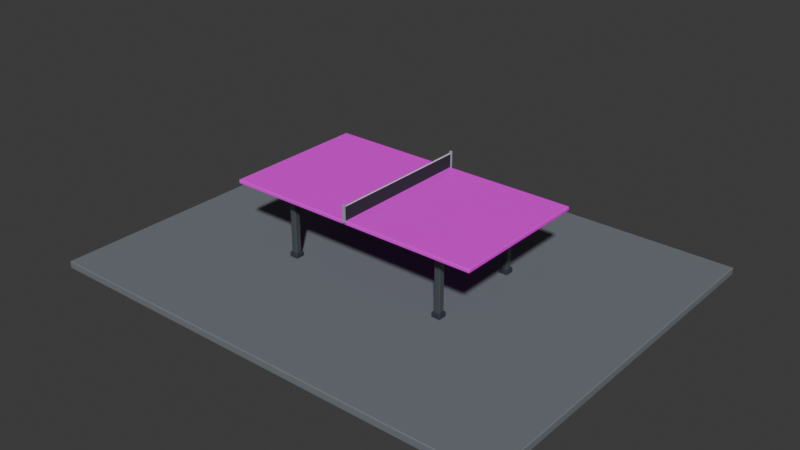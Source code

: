 # Source: MesaTenis.blend  (saved by Blender 5.2.45; exported with 4.5.12 LTS)
import bpy
from mathutils import Matrix  # noqa: F401  (used for matrix-valued properties, if any)

bpy.ops.wm.read_factory_settings(use_empty=True)
scene = bpy.context.scene
scene.name = 'Scene'

# ---- images (referenced by path relative to the original .blend; pixels are not part of the script)
import os
ASSET_DIR = os.environ.get("B2B_ASSET_DIR", "")  # directory of the original .blend (textures are referenced by path, not embedded)
HERE = os.path.dirname(os.path.abspath(__file__))  # packed textures are extracted next to this script under _unpacked/

def load_image(name, relpath, width, height, colorspace="sRGB"):
    """Load a texture the original file referenced (path relative to the .blend, or extracted next to this script)."""
    p = next((c for c in (os.path.join(HERE, relpath), os.path.join(ASSET_DIR, relpath)) if relpath and os.path.exists(c)), "")
    if p:
        img = bpy.data.images.load(p, check_existing=True)
        img.name = name
    else:  # same state as the original file: an image datablock whose file is absent (Cycles renders it pink)
        img = bpy.data.images.new(name, width, height)
        img.source = "FILE"
        img.filepath = "//" + (relpath or name)
    img.colorspace_settings.name = colorspace
    return img
img_table_tennis_top_png_001 = load_image('table_tennis_top.png.001', 'table_tennis_top.png', 1024, 1024, 'sRGB')

# ---- materials (node trees are filled in below, after node groups)
mat_superficie_azul___textura_con_l_neas_005 = bpy.data.materials.new('Superficie azul | textura con líneas.005')
mat_estructura___grafito_005 = bpy.data.materials.new('Estructura | grafito.005')
mat_estructura___grafito_005.diffuse_color = (0.035, 0.045, 0.06, 1.0)
mat_patas___metal_oscuro_005 = bpy.data.materials.new('Patas | metal oscuro.005')
mat_patas___metal_oscuro_005.diffuse_color = (0.07, 0.08, 0.09, 1.0)
mat_red___negro_005 = bpy.data.materials.new('Red | negro.005')
mat_red___negro_005.diffuse_color = (0.025, 0.03, 0.035, 1.0)
mat_postes___metal_005 = bpy.data.materials.new('Postes | metal.005')
mat_postes___metal_005.diffuse_color = (0.35, 0.38, 0.42, 1.0)
mat_borde_blanco_de_red_005 = bpy.data.materials.new('Borde blanco de red.005')
mat_borde_blanco_de_red_005.diffuse_color = (0.92, 0.94, 0.96, 1.0)
mat_piso_neutro_de_referencia_005 = bpy.data.materials.new('Piso neutro de referencia.005')
mat_piso_neutro_de_referencia_005.diffuse_color = (0.16, 0.18, 0.2, 1.0)

# ---- material node trees
mat_superficie_azul___textura_con_l_neas_005.use_nodes = True; mat_superficie_azul___textura_con_l_neas_005.node_tree.nodes.clear()
_N = mat_superficie_azul___textura_con_l_neas_005.node_tree.nodes; _L = mat_superficie_azul___textura_con_l_neas_005.node_tree.links
n0 = _N.new('ShaderNodeBsdfPrincipled'); n0.name = 'Principled BSDF'; n0.location = (-200, 100)
n0.inputs[2].default_value = 0.48
n0.inputs[10].default_value = 0.005
n1 = _N.new('ShaderNodeOutputMaterial'); n1.name = 'Material Output'; n1.location = (200, 100)
n2 = _N.new('ShaderNodeTexImage'); n2.name = 'Image Texture'; n2.location = (-350, 100)
n2.image = img_table_tennis_top_png_001
_L.new(n0.outputs[0], n1.inputs[0])
_L.new(n2.outputs[0], n0.inputs[0])
n1.is_active_output = True
mat_estructura___grafito_005.use_nodes = True; mat_estructura___grafito_005.node_tree.nodes.clear()
_N = mat_estructura___grafito_005.node_tree.nodes; _L = mat_estructura___grafito_005.node_tree.links
n0 = _N.new('ShaderNodeBsdfPrincipled'); n0.name = 'Principled BSDF'; n0.location = (-200, 100)
n0.inputs[0].default_value = (0.035, 0.045, 0.06, 1.0)
n0.inputs[2].default_value = 0.42
n0.inputs[10].default_value = 0.005
n1 = _N.new('ShaderNodeOutputMaterial'); n1.name = 'Material Output'; n1.location = (200, 100)
_L.new(n0.outputs[0], n1.inputs[0])
n1.is_active_output = True
mat_patas___metal_oscuro_005.use_nodes = True; mat_patas___metal_oscuro_005.node_tree.nodes.clear()
_N = mat_patas___metal_oscuro_005.node_tree.nodes; _L = mat_patas___metal_oscuro_005.node_tree.links
n0 = _N.new('ShaderNodeBsdfPrincipled'); n0.name = 'Principled BSDF'; n0.location = (-200, 100)
n0.inputs[0].default_value = (0.07, 0.08, 0.09, 1.0)
n0.inputs[2].default_value = 0.38
n0.inputs[10].default_value = 0.005
n1 = _N.new('ShaderNodeOutputMaterial'); n1.name = 'Material Output'; n1.location = (200, 100)
_L.new(n0.outputs[0], n1.inputs[0])
n1.is_active_output = True
mat_red___negro_005.use_nodes = True; mat_red___negro_005.node_tree.nodes.clear()
_N = mat_red___negro_005.node_tree.nodes; _L = mat_red___negro_005.node_tree.links
n0 = _N.new('ShaderNodeBsdfPrincipled'); n0.name = 'Principled BSDF'; n0.location = (-200, 100)
n0.inputs[0].default_value = (0.025, 0.03, 0.035, 1.0)
n0.inputs[2].default_value = 0.9
n0.inputs[10].default_value = 0.005
n1 = _N.new('ShaderNodeOutputMaterial'); n1.name = 'Material Output'; n1.location = (200, 100)
_L.new(n0.outputs[0], n1.inputs[0])
n1.is_active_output = True
mat_postes___metal_005.use_nodes = True; mat_postes___metal_005.node_tree.nodes.clear()
_N = mat_postes___metal_005.node_tree.nodes; _L = mat_postes___metal_005.node_tree.links
n0 = _N.new('ShaderNodeBsdfPrincipled'); n0.name = 'Principled BSDF'; n0.location = (-200, 100)
n0.inputs[0].default_value = (0.35, 0.38, 0.42, 1.0)
n0.inputs[2].default_value = 0.3
n0.inputs[10].default_value = 0.005
n1 = _N.new('ShaderNodeOutputMaterial'); n1.name = 'Material Output'; n1.location = (200, 100)
_L.new(n0.outputs[0], n1.inputs[0])
n1.is_active_output = True
mat_borde_blanco_de_red_005.use_nodes = True; mat_borde_blanco_de_red_005.node_tree.nodes.clear()
_N = mat_borde_blanco_de_red_005.node_tree.nodes; _L = mat_borde_blanco_de_red_005.node_tree.links
n0 = _N.new('ShaderNodeBsdfPrincipled'); n0.name = 'Principled BSDF'; n0.location = (-200, 100)
n0.inputs[0].default_value = (0.92, 0.94, 0.96, 1.0)
n0.inputs[2].default_value = 0.6
n0.inputs[10].default_value = 0.005
n1 = _N.new('ShaderNodeOutputMaterial'); n1.name = 'Material Output'; n1.location = (200, 100)
_L.new(n0.outputs[0], n1.inputs[0])
n1.is_active_output = True
mat_piso_neutro_de_referencia_005.use_nodes = True; mat_piso_neutro_de_referencia_005.node_tree.nodes.clear()
_N = mat_piso_neutro_de_referencia_005.node_tree.nodes; _L = mat_piso_neutro_de_referencia_005.node_tree.links
n0 = _N.new('ShaderNodeBsdfPrincipled'); n0.name = 'Principled BSDF'; n0.location = (-200, 100)
n0.inputs[0].default_value = (0.16, 0.18, 0.2, 1.0)
n0.inputs[2].default_value = 0.85
n0.inputs[10].default_value = 0.005
n1 = _N.new('ShaderNodeOutputMaterial'); n1.name = 'Material Output'; n1.location = (200, 100)
_L.new(n0.outputs[0], n1.inputs[0])
n1.is_active_output = True

# ---- world
world_world = bpy.data.worlds.new('World'); scene.world = world_world
world_world.use_nodes = True; world_world.node_tree.nodes.clear()
_N = world_world.node_tree.nodes; _L = world_world.node_tree.links
n0 = _N.new('ShaderNodeOutputWorld'); n0.name = 'World Output'; n0.location = (200, 100)
n1 = _N.new('ShaderNodeBackground'); n1.name = 'Background'; n1.location = (-200, 100)
n1.inputs[0].default_value = (0.05088, 0.05088, 0.05088, 1.0)
_L.new(n1.outputs[0], n0.inputs[0])
n0.is_active_output = True
world_world.color = (0.05088, 0.05088, 0.05088)
world_world.sun_shadow_jitter_overblur = 0.0

# ---- meshes
me_tableromesh_005 = bpy.data.meshes.new('TableroMesh.005')
me_tableromesh_005.from_pydata([(-1.37, -0.7625, 0.76), (1.37, -0.7625, 0.76), (1.37, 0.7625, 0.76), (-1.37, 0.7625, 0.76)], [], [(0, 1, 2, 3)])
_uv = me_tableromesh_005.uv_layers.new(name='UVMap')
_uv.uv.foreach_set('vector', [0.0, 0.0, 1.0, 0.0, 1.0, 1.0, 0.0, 1.0])
me_tableromesh_005.materials.append(mat_superficie_azul___textura_con_l_neas_005)
me_tableromesh_005.update()
me_cube_081 = bpy.data.meshes.new('Cube.081')
me_cube_081.from_pydata([(-1.123, -0.0375, -0.0375), (-1.123, -0.0375, 0.0375), (-1.123, 0.0375, -0.0375), (-1.123, 0.0375, 0.0375), (1.123, -0.0375, -0.0375), (1.123, -0.0375, 0.0375), (1.123, 0.0375, -0.0375), (1.123, 0.0375, 0.0375)], [], [(0, 1, 3, 2), (2, 3, 7, 6), (6, 7, 5, 4), (4, 5, 1, 0), (2, 6, 4, 0), (7, 3, 1, 5)])
_uv = me_cube_081.uv_layers.new(name='UVMap')
_uv.uv.foreach_set('vector', [0.375, 0.0, 0.625, 0.0, 0.625, 0.25, 0.375, 0.25, 0.375, 0.25, 0.625, 0.25, 0.625, 0.5, 0.375, 0.5, 0.375, 0.5, 0.625, 0.5, 0.625, 0.75, 0.375, 0.75, 0.375, 0.75, 0.625, 0.75, 0.625, 1.0, 0.375, 1.0, 0.125, 0.5, 0.375, 0.5, 0.375, 0.75, 0.125, 0.75, 0.625, 0.5, 0.875, 0.5, 0.875, 0.75, 0.625, 0.75])
me_cube_081.materials.append(mat_estructura___grafito_005)
me_cube_081.update()
me_cube_082 = bpy.data.meshes.new('Cube.082')
me_cube_082.from_pydata([(-0.0375, -0.6252, -0.0375), (-0.0375, -0.6252, 0.0375), (-0.0375, 0.6252, -0.0375), (-0.0375, 0.6252, 0.0375), (0.0375, -0.6252, -0.0375), (0.0375, -0.6252, 0.0375), (0.0375, 0.6252, -0.0375), (0.0375, 0.6252, 0.0375)], [], [(0, 1, 3, 2), (2, 3, 7, 6), (6, 7, 5, 4), (4, 5, 1, 0), (2, 6, 4, 0), (7, 3, 1, 5)])
_uv = me_cube_082.uv_layers.new(name='UVMap')
_uv.uv.foreach_set('vector', [0.375, 0.0, 0.625, 0.0, 0.625, 0.25, 0.375, 0.25, 0.375, 0.25, 0.625, 0.25, 0.625, 0.5, 0.375, 0.5, 0.375, 0.5, 0.625, 0.5, 0.625, 0.75, 0.375, 0.75, 0.375, 0.75, 0.625, 0.75, 0.625, 1.0, 0.375, 1.0, 0.125, 0.5, 0.375, 0.5, 0.375, 0.75, 0.125, 0.75, 0.625, 0.5, 0.875, 0.5, 0.875, 0.75, 0.625, 0.75])
me_cube_082.materials.append(mat_estructura___grafito_005)
me_cube_082.update()
me_cube_083 = bpy.data.meshes.new('Cube.083')
me_cube_083.from_pydata([(-0.0375, -0.6252, -0.0375), (-0.0375, -0.6252, 0.0375), (-0.0375, 0.6252, -0.0375), (-0.0375, 0.6252, 0.0375), (0.0375, -0.6252, -0.0375), (0.0375, -0.6252, 0.0375), (0.0375, 0.6252, -0.0375), (0.0375, 0.6252, 0.0375)], [], [(0, 1, 3, 2), (2, 3, 7, 6), (6, 7, 5, 4), (4, 5, 1, 0), (2, 6, 4, 0), (7, 3, 1, 5)])
_uv = me_cube_083.uv_layers.new(name='UVMap')
_uv.uv.foreach_set('vector', [0.375, 0.0, 0.625, 0.0, 0.625, 0.25, 0.375, 0.25, 0.375, 0.25, 0.625, 0.25, 0.625, 0.5, 0.375, 0.5, 0.375, 0.5, 0.625, 0.5, 0.625, 0.75, 0.375, 0.75, 0.375, 0.75, 0.625, 0.75, 0.625, 1.0, 0.375, 1.0, 0.125, 0.5, 0.375, 0.5, 0.375, 0.75, 0.125, 0.75, 0.625, 0.5, 0.875, 0.5, 0.875, 0.75, 0.625, 0.75])
me_cube_083.materials.append(mat_estructura___grafito_005)
me_cube_083.update()
me_cube_084 = bpy.data.meshes.new('Cube.084')
me_cube_084.from_pydata([(-0.0325, -0.0325, -0.35), (-0.0325, -0.0325, 0.35), (-0.0325, 0.0325, -0.35), (-0.0325, 0.0325, 0.35), (0.0325, -0.0325, -0.35), (0.0325, -0.0325, 0.35), (0.0325, 0.0325, -0.35), (0.0325, 0.0325, 0.35)], [], [(0, 1, 3, 2), (2, 3, 7, 6), (6, 7, 5, 4), (4, 5, 1, 0), (2, 6, 4, 0), (7, 3, 1, 5)])
_uv = me_cube_084.uv_layers.new(name='UVMap')
_uv.uv.foreach_set('vector', [0.375, 0.0, 0.625, 0.0, 0.625, 0.25, 0.375, 0.25, 0.375, 0.25, 0.625, 0.25, 0.625, 0.5, 0.375, 0.5, 0.375, 0.5, 0.625, 0.5, 0.625, 0.75, 0.375, 0.75, 0.375, 0.75, 0.625, 0.75, 0.625, 1.0, 0.375, 1.0, 0.125, 0.5, 0.375, 0.5, 0.375, 0.75, 0.125, 0.75, 0.625, 0.5, 0.875, 0.5, 0.875, 0.75, 0.625, 0.75])
me_cube_084.materials.append(mat_patas___metal_oscuro_005)
me_cube_084.update()
me_cube_085 = bpy.data.meshes.new('Cube.085')
me_cube_085.from_pydata([(-0.0475, -0.0475, -0.025), (-0.0475, -0.0475, 0.025), (-0.0475, 0.0475, -0.025), (-0.0475, 0.0475, 0.025), (0.0475, -0.0475, -0.025), (0.0475, -0.0475, 0.025), (0.0475, 0.0475, -0.025), (0.0475, 0.0475, 0.025)], [], [(0, 1, 3, 2), (2, 3, 7, 6), (6, 7, 5, 4), (4, 5, 1, 0), (2, 6, 4, 0), (7, 3, 1, 5)])
_uv = me_cube_085.uv_layers.new(name='UVMap')
_uv.uv.foreach_set('vector', [0.375, 0.0, 0.625, 0.0, 0.625, 0.25, 0.375, 0.25, 0.375, 0.25, 0.625, 0.25, 0.625, 0.5, 0.375, 0.5, 0.375, 0.5, 0.625, 0.5, 0.625, 0.75, 0.375, 0.75, 0.375, 0.75, 0.625, 0.75, 0.625, 1.0, 0.375, 1.0, 0.125, 0.5, 0.375, 0.5, 0.375, 0.75, 0.125, 0.75, 0.625, 0.5, 0.875, 0.5, 0.875, 0.75, 0.625, 0.75])
me_cube_085.materials.append(mat_estructura___grafito_005)
me_cube_085.update()
me_cube_086 = bpy.data.meshes.new('Cube.086')
me_cube_086.from_pydata([(-0.0325, -0.0325, -0.35), (-0.0325, -0.0325, 0.35), (-0.0325, 0.0325, -0.35), (-0.0325, 0.0325, 0.35), (0.0325, -0.0325, -0.35), (0.0325, -0.0325, 0.35), (0.0325, 0.0325, -0.35), (0.0325, 0.0325, 0.35)], [], [(0, 1, 3, 2), (2, 3, 7, 6), (6, 7, 5, 4), (4, 5, 1, 0), (2, 6, 4, 0), (7, 3, 1, 5)])
_uv = me_cube_086.uv_layers.new(name='UVMap')
_uv.uv.foreach_set('vector', [0.375, 0.0, 0.625, 0.0, 0.625, 0.25, 0.375, 0.25, 0.375, 0.25, 0.625, 0.25, 0.625, 0.5, 0.375, 0.5, 0.375, 0.5, 0.625, 0.5, 0.625, 0.75, 0.375, 0.75, 0.375, 0.75, 0.625, 0.75, 0.625, 1.0, 0.375, 1.0, 0.125, 0.5, 0.375, 0.5, 0.375, 0.75, 0.125, 0.75, 0.625, 0.5, 0.875, 0.5, 0.875, 0.75, 0.625, 0.75])
me_cube_086.materials.append(mat_patas___metal_oscuro_005)
me_cube_086.update()
me_cube_087 = bpy.data.meshes.new('Cube.087')
me_cube_087.from_pydata([(-0.0475, -0.0475, -0.025), (-0.0475, -0.0475, 0.025), (-0.0475, 0.0475, -0.025), (-0.0475, 0.0475, 0.025), (0.0475, -0.0475, -0.025), (0.0475, -0.0475, 0.025), (0.0475, 0.0475, -0.025), (0.0475, 0.0475, 0.025)], [], [(0, 1, 3, 2), (2, 3, 7, 6), (6, 7, 5, 4), (4, 5, 1, 0), (2, 6, 4, 0), (7, 3, 1, 5)])
_uv = me_cube_087.uv_layers.new(name='UVMap')
_uv.uv.foreach_set('vector', [0.375, 0.0, 0.625, 0.0, 0.625, 0.25, 0.375, 0.25, 0.375, 0.25, 0.625, 0.25, 0.625, 0.5, 0.375, 0.5, 0.375, 0.5, 0.625, 0.5, 0.625, 0.75, 0.375, 0.75, 0.375, 0.75, 0.625, 0.75, 0.625, 1.0, 0.375, 1.0, 0.125, 0.5, 0.375, 0.5, 0.375, 0.75, 0.125, 0.75, 0.625, 0.5, 0.875, 0.5, 0.875, 0.75, 0.625, 0.75])
me_cube_087.materials.append(mat_estructura___grafito_005)
me_cube_087.update()
me_cube_088 = bpy.data.meshes.new('Cube.088')
me_cube_088.from_pydata([(-0.0325, -0.0325, -0.35), (-0.0325, -0.0325, 0.35), (-0.0325, 0.0325, -0.35), (-0.0325, 0.0325, 0.35), (0.0325, -0.0325, -0.35), (0.0325, -0.0325, 0.35), (0.0325, 0.0325, -0.35), (0.0325, 0.0325, 0.35)], [], [(0, 1, 3, 2), (2, 3, 7, 6), (6, 7, 5, 4), (4, 5, 1, 0), (2, 6, 4, 0), (7, 3, 1, 5)])
_uv = me_cube_088.uv_layers.new(name='UVMap')
_uv.uv.foreach_set('vector', [0.375, 0.0, 0.625, 0.0, 0.625, 0.25, 0.375, 0.25, 0.375, 0.25, 0.625, 0.25, 0.625, 0.5, 0.375, 0.5, 0.375, 0.5, 0.625, 0.5, 0.625, 0.75, 0.375, 0.75, 0.375, 0.75, 0.625, 0.75, 0.625, 1.0, 0.375, 1.0, 0.125, 0.5, 0.375, 0.5, 0.375, 0.75, 0.125, 0.75, 0.625, 0.5, 0.875, 0.5, 0.875, 0.75, 0.625, 0.75])
me_cube_088.materials.append(mat_patas___metal_oscuro_005)
me_cube_088.update()
me_cube_089 = bpy.data.meshes.new('Cube.089')
me_cube_089.from_pydata([(-0.0475, -0.0475, -0.025), (-0.0475, -0.0475, 0.025), (-0.0475, 0.0475, -0.025), (-0.0475, 0.0475, 0.025), (0.0475, -0.0475, -0.025), (0.0475, -0.0475, 0.025), (0.0475, 0.0475, -0.025), (0.0475, 0.0475, 0.025)], [], [(0, 1, 3, 2), (2, 3, 7, 6), (6, 7, 5, 4), (4, 5, 1, 0), (2, 6, 4, 0), (7, 3, 1, 5)])
_uv = me_cube_089.uv_layers.new(name='UVMap')
_uv.uv.foreach_set('vector', [0.375, 0.0, 0.625, 0.0, 0.625, 0.25, 0.375, 0.25, 0.375, 0.25, 0.625, 0.25, 0.625, 0.5, 0.375, 0.5, 0.375, 0.5, 0.625, 0.5, 0.625, 0.75, 0.375, 0.75, 0.375, 0.75, 0.625, 0.75, 0.625, 1.0, 0.375, 1.0, 0.125, 0.5, 0.375, 0.5, 0.375, 0.75, 0.125, 0.75, 0.625, 0.5, 0.875, 0.5, 0.875, 0.75, 0.625, 0.75])
me_cube_089.materials.append(mat_estructura___grafito_005)
me_cube_089.update()
me_cube_090 = bpy.data.meshes.new('Cube.090')
me_cube_090.from_pydata([(-0.0325, -0.0325, -0.35), (-0.0325, -0.0325, 0.35), (-0.0325, 0.0325, -0.35), (-0.0325, 0.0325, 0.35), (0.0325, -0.0325, -0.35), (0.0325, -0.0325, 0.35), (0.0325, 0.0325, -0.35), (0.0325, 0.0325, 0.35)], [], [(0, 1, 3, 2), (2, 3, 7, 6), (6, 7, 5, 4), (4, 5, 1, 0), (2, 6, 4, 0), (7, 3, 1, 5)])
_uv = me_cube_090.uv_layers.new(name='UVMap')
_uv.uv.foreach_set('vector', [0.375, 0.0, 0.625, 0.0, 0.625, 0.25, 0.375, 0.25, 0.375, 0.25, 0.625, 0.25, 0.625, 0.5, 0.375, 0.5, 0.375, 0.5, 0.625, 0.5, 0.625, 0.75, 0.375, 0.75, 0.375, 0.75, 0.625, 0.75, 0.625, 1.0, 0.375, 1.0, 0.125, 0.5, 0.375, 0.5, 0.375, 0.75, 0.125, 0.75, 0.625, 0.5, 0.875, 0.5, 0.875, 0.75, 0.625, 0.75])
me_cube_090.materials.append(mat_patas___metal_oscuro_005)
me_cube_090.update()
me_cube_091 = bpy.data.meshes.new('Cube.091')
me_cube_091.from_pydata([(-0.0475, -0.0475, -0.025), (-0.0475, -0.0475, 0.025), (-0.0475, 0.0475, -0.025), (-0.0475, 0.0475, 0.025), (0.0475, -0.0475, -0.025), (0.0475, -0.0475, 0.025), (0.0475, 0.0475, -0.025), (0.0475, 0.0475, 0.025)], [], [(0, 1, 3, 2), (2, 3, 7, 6), (6, 7, 5, 4), (4, 5, 1, 0), (2, 6, 4, 0), (7, 3, 1, 5)])
_uv = me_cube_091.uv_layers.new(name='UVMap')
_uv.uv.foreach_set('vector', [0.375, 0.0, 0.625, 0.0, 0.625, 0.25, 0.375, 0.25, 0.375, 0.25, 0.625, 0.25, 0.625, 0.5, 0.375, 0.5, 0.375, 0.5, 0.625, 0.5, 0.625, 0.75, 0.375, 0.75, 0.375, 0.75, 0.625, 0.75, 0.625, 1.0, 0.375, 1.0, 0.125, 0.5, 0.375, 0.5, 0.375, 0.75, 0.125, 0.75, 0.625, 0.5, 0.875, 0.5, 0.875, 0.75, 0.625, 0.75])
me_cube_091.materials.append(mat_estructura___grafito_005)
me_cube_091.update()
me_cube_092 = bpy.data.meshes.new('Cube.092')
me_cube_092.from_pydata([(-0.006, -0.7625, -0.07625), (-0.006, -0.7625, 0.07625), (-0.006, 0.7625, -0.07625), (-0.006, 0.7625, 0.07625), (0.006, -0.7625, -0.07625), (0.006, -0.7625, 0.07625), (0.006, 0.7625, -0.07625), (0.006, 0.7625, 0.07625)], [], [(0, 1, 3, 2), (2, 3, 7, 6), (6, 7, 5, 4), (4, 5, 1, 0), (2, 6, 4, 0), (7, 3, 1, 5)])
_uv = me_cube_092.uv_layers.new(name='UVMap')
_uv.uv.foreach_set('vector', [0.375, 0.0, 0.625, 0.0, 0.625, 0.25, 0.375, 0.25, 0.375, 0.25, 0.625, 0.25, 0.625, 0.5, 0.375, 0.5, 0.375, 0.5, 0.625, 0.5, 0.625, 0.75, 0.375, 0.75, 0.375, 0.75, 0.625, 0.75, 0.625, 1.0, 0.375, 1.0, 0.125, 0.5, 0.375, 0.5, 0.375, 0.75, 0.125, 0.75, 0.625, 0.5, 0.875, 0.5, 0.875, 0.75, 0.625, 0.75])
me_cube_092.materials.append(mat_red___negro_005)
me_cube_092.update()
me_cube_093 = bpy.data.meshes.new('Cube.093')
me_cube_093.from_pydata([(-0.0125, -0.0125, -0.08875), (-0.0125, -0.0125, 0.08875), (-0.0125, 0.0125, -0.08875), (-0.0125, 0.0125, 0.08875), (0.0125, -0.0125, -0.08875), (0.0125, -0.0125, 0.08875), (0.0125, 0.0125, -0.08875), (0.0125, 0.0125, 0.08875)], [], [(0, 1, 3, 2), (2, 3, 7, 6), (6, 7, 5, 4), (4, 5, 1, 0), (2, 6, 4, 0), (7, 3, 1, 5)])
_uv = me_cube_093.uv_layers.new(name='UVMap')
_uv.uv.foreach_set('vector', [0.375, 0.0, 0.625, 0.0, 0.625, 0.25, 0.375, 0.25, 0.375, 0.25, 0.625, 0.25, 0.625, 0.5, 0.375, 0.5, 0.375, 0.5, 0.625, 0.5, 0.625, 0.75, 0.375, 0.75, 0.375, 0.75, 0.625, 0.75, 0.625, 1.0, 0.375, 1.0, 0.125, 0.5, 0.375, 0.5, 0.375, 0.75, 0.125, 0.75, 0.625, 0.5, 0.875, 0.5, 0.875, 0.75, 0.625, 0.75])
me_cube_093.materials.append(mat_postes___metal_005)
me_cube_093.update()
me_cube_094 = bpy.data.meshes.new('Cube.094')
me_cube_094.from_pydata([(-0.0125, -0.0125, -0.08875), (-0.0125, -0.0125, 0.08875), (-0.0125, 0.0125, -0.08875), (-0.0125, 0.0125, 0.08875), (0.0125, -0.0125, -0.08875), (0.0125, -0.0125, 0.08875), (0.0125, 0.0125, -0.08875), (0.0125, 0.0125, 0.08875)], [], [(0, 1, 3, 2), (2, 3, 7, 6), (6, 7, 5, 4), (4, 5, 1, 0), (2, 6, 4, 0), (7, 3, 1, 5)])
_uv = me_cube_094.uv_layers.new(name='UVMap')
_uv.uv.foreach_set('vector', [0.375, 0.0, 0.625, 0.0, 0.625, 0.25, 0.375, 0.25, 0.375, 0.25, 0.625, 0.25, 0.625, 0.5, 0.375, 0.5, 0.375, 0.5, 0.625, 0.5, 0.625, 0.75, 0.375, 0.75, 0.375, 0.75, 0.625, 0.75, 0.625, 1.0, 0.375, 1.0, 0.125, 0.5, 0.375, 0.5, 0.375, 0.75, 0.125, 0.75, 0.625, 0.5, 0.875, 0.5, 0.875, 0.75, 0.625, 0.75])
me_cube_094.materials.append(mat_postes___metal_005)
me_cube_094.update()
me_cube_095 = bpy.data.meshes.new('Cube.095')
me_cube_095.from_pydata([(-0.007, -0.7625, -0.006), (-0.007, -0.7625, 0.006), (-0.007, 0.7625, -0.006), (-0.007, 0.7625, 0.006), (0.007, -0.7625, -0.006), (0.007, -0.7625, 0.006), (0.007, 0.7625, -0.006), (0.007, 0.7625, 0.006)], [], [(0, 1, 3, 2), (2, 3, 7, 6), (6, 7, 5, 4), (4, 5, 1, 0), (2, 6, 4, 0), (7, 3, 1, 5)])
_uv = me_cube_095.uv_layers.new(name='UVMap')
_uv.uv.foreach_set('vector', [0.375, 0.0, 0.625, 0.0, 0.625, 0.25, 0.375, 0.25, 0.375, 0.25, 0.625, 0.25, 0.625, 0.5, 0.375, 0.5, 0.375, 0.5, 0.625, 0.5, 0.625, 0.75, 0.375, 0.75, 0.375, 0.75, 0.625, 0.75, 0.625, 1.0, 0.375, 1.0, 0.125, 0.5, 0.375, 0.5, 0.375, 0.75, 0.125, 0.75, 0.625, 0.5, 0.875, 0.5, 0.875, 0.75, 0.625, 0.75])
me_cube_095.materials.append(mat_borde_blanco_de_red_005)
me_cube_095.update()
me_cube_096 = bpy.data.meshes.new('Cube.096')
me_cube_096.from_pydata([(-2.5, -2.0, -0.04), (-2.5, -2.0, 0.04), (-2.5, 2.0, -0.04), (-2.5, 2.0, 0.04), (2.5, -2.0, -0.04), (2.5, -2.0, 0.04), (2.5, 2.0, -0.04), (2.5, 2.0, 0.04)], [], [(0, 1, 3, 2), (2, 3, 7, 6), (6, 7, 5, 4), (4, 5, 1, 0), (2, 6, 4, 0), (7, 3, 1, 5)])
_uv = me_cube_096.uv_layers.new(name='UVMap')
_uv.uv.foreach_set('vector', [0.375, 0.0, 0.625, 0.0, 0.625, 0.25, 0.375, 0.25, 0.375, 0.25, 0.625, 0.25, 0.625, 0.5, 0.375, 0.5, 0.375, 0.5, 0.625, 0.5, 0.625, 0.75, 0.375, 0.75, 0.375, 0.75, 0.625, 0.75, 0.625, 1.0, 0.375, 1.0, 0.125, 0.5, 0.375, 0.5, 0.375, 0.75, 0.125, 0.75, 0.625, 0.5, 0.875, 0.5, 0.875, 0.75, 0.625, 0.75])
me_cube_096.materials.append(mat_piso_neutro_de_referencia_005)
me_cube_096.update()

# ---- objects
ob_tablero_azul_con_l_neas = bpy.data.objects.new('Tablero azul con líneas', me_tableromesh_005)
ob_bastidor_longitudinal = bpy.data.objects.new('Bastidor longitudinal', me_cube_081)
ob_bastidor_transversal_a = bpy.data.objects.new('Bastidor transversal A', me_cube_082)
ob_bastidor_transversal_b = bpy.data.objects.new('Bastidor transversal B', me_cube_083)
ob_pata_met_lica = bpy.data.objects.new('Pata metálica', me_cube_084)
ob_nivelador = bpy.data.objects.new('Nivelador', me_cube_085)
ob_pata_met_lica_001 = bpy.data.objects.new('Pata metálica.001', me_cube_086)
ob_nivelador_001 = bpy.data.objects.new('Nivelador.001', me_cube_087)
ob_pata_met_lica_002 = bpy.data.objects.new('Pata metálica.002', me_cube_088)
ob_nivelador_002 = bpy.data.objects.new('Nivelador.002', me_cube_089)
ob_pata_met_lica_003 = bpy.data.objects.new('Pata metálica.003', me_cube_090)
ob_nivelador_003 = bpy.data.objects.new('Nivelador.003', me_cube_091)
ob_red_de_tenis_de_mesa = bpy.data.objects.new('Red de tenis de mesa', me_cube_092)
ob_poste_de_red = bpy.data.objects.new('Poste de red', me_cube_093)
ob_poste_de_red_001 = bpy.data.objects.new('Poste de red.001', me_cube_094)
ob_borde_superior_blanco_de_red = bpy.data.objects.new('Borde superior blanco de red', me_cube_095)
ob_piso_de_referencia = bpy.data.objects.new('Piso de referencia', me_cube_096)

# ---- transforms, parenting, visibility, modifiers, constraints
ob_tablero_azul_con_l_neas.location = (0.0, 0.0, 0.0)
_m = ob_tablero_azul_con_l_neas.modifiers.new('Grosor del tablero', 'SOLIDIFY')
_m.thickness = 0.04
_m = ob_tablero_azul_con_l_neas.modifiers.new('Borde fino', 'BEVEL')
_m.width = 0.006
_m.width_pct = 0.006
_m.segments = 2
_m = ob_tablero_azul_con_l_neas.modifiers.new('Normales ponderadas', 'WEIGHTED_NORMAL')
ob_bastidor_longitudinal.location = (0.0, 0.0, 0.685)
_m = ob_bastidor_longitudinal.modifiers.new('Bordes suaves', 'BEVEL')
_m.width = 0.012
_m.width_pct = 0.012
_m.segments = 3
_m = ob_bastidor_longitudinal.modifiers.new('Normales ponderadas', 'WEIGHTED_NORMAL')
ob_bastidor_transversal_a.location = (-0.822, 0.0, 0.685)
_m = ob_bastidor_transversal_a.modifiers.new('Bordes suaves', 'BEVEL')
_m.width = 0.01
_m.width_pct = 0.01
_m.segments = 3
_m = ob_bastidor_transversal_a.modifiers.new('Normales ponderadas', 'WEIGHTED_NORMAL')
ob_bastidor_transversal_b.location = (0.822, 0.0, 0.685)
_m = ob_bastidor_transversal_b.modifiers.new('Bordes suaves', 'BEVEL')
_m.width = 0.01
_m.width_pct = 0.01
_m.segments = 3
_m = ob_bastidor_transversal_b.modifiers.new('Normales ponderadas', 'WEIGHTED_NORMAL')
ob_pata_met_lica.location = (-0.8768, -0.5185, 0.35)
_m = ob_pata_met_lica.modifiers.new('Bordes suaves', 'BEVEL')
_m.width = 0.008
_m.width_pct = 0.008
_m.segments = 3
_m = ob_pata_met_lica.modifiers.new('Normales ponderadas', 'WEIGHTED_NORMAL')
ob_nivelador.location = (-0.8768, -0.5185, 0.025)
_m = ob_nivelador.modifiers.new('Bordes suaves', 'BEVEL')
_m.width = 0.008
_m.width_pct = 0.008
_m.segments = 3
_m = ob_nivelador.modifiers.new('Normales ponderadas', 'WEIGHTED_NORMAL')
ob_pata_met_lica_001.location = (-0.8768, 0.5185, 0.35)
_m = ob_pata_met_lica_001.modifiers.new('Bordes suaves', 'BEVEL')
_m.width = 0.008
_m.width_pct = 0.008
_m.segments = 3
_m = ob_pata_met_lica_001.modifiers.new('Normales ponderadas', 'WEIGHTED_NORMAL')
ob_nivelador_001.location = (-0.8768, 0.5185, 0.025)
_m = ob_nivelador_001.modifiers.new('Bordes suaves', 'BEVEL')
_m.width = 0.008
_m.width_pct = 0.008
_m.segments = 3
_m = ob_nivelador_001.modifiers.new('Normales ponderadas', 'WEIGHTED_NORMAL')
ob_pata_met_lica_002.location = (0.8768, -0.5185, 0.35)
_m = ob_pata_met_lica_002.modifiers.new('Bordes suaves', 'BEVEL')
_m.width = 0.008
_m.width_pct = 0.008
_m.segments = 3
_m = ob_pata_met_lica_002.modifiers.new('Normales ponderadas', 'WEIGHTED_NORMAL')
ob_nivelador_002.location = (0.8768, -0.5185, 0.025)
_m = ob_nivelador_002.modifiers.new('Bordes suaves', 'BEVEL')
_m.width = 0.008
_m.width_pct = 0.008
_m.segments = 3
_m = ob_nivelador_002.modifiers.new('Normales ponderadas', 'WEIGHTED_NORMAL')
ob_pata_met_lica_003.location = (0.8768, 0.5185, 0.35)
_m = ob_pata_met_lica_003.modifiers.new('Bordes suaves', 'BEVEL')
_m.width = 0.008
_m.width_pct = 0.008
_m.segments = 3
_m = ob_pata_met_lica_003.modifiers.new('Normales ponderadas', 'WEIGHTED_NORMAL')
ob_nivelador_003.location = (0.8768, 0.5185, 0.025)
_m = ob_nivelador_003.modifiers.new('Bordes suaves', 'BEVEL')
_m.width = 0.008
_m.width_pct = 0.008
_m.segments = 3
_m = ob_nivelador_003.modifiers.new('Normales ponderadas', 'WEIGHTED_NORMAL')
ob_red_de_tenis_de_mesa.location = (0.0, 0.0, 0.8363)
_m = ob_red_de_tenis_de_mesa.modifiers.new('Bordes suaves', 'BEVEL')
_m.width = 0.002
_m.width_pct = 0.002
_m.segments = 3
_m = ob_red_de_tenis_de_mesa.modifiers.new('Normales ponderadas', 'WEIGHTED_NORMAL')
ob_poste_de_red.location = (0.0, -0.7745, 0.8363)
_m = ob_poste_de_red.modifiers.new('Bordes suaves', 'BEVEL')
_m.width = 0.004
_m.width_pct = 0.004
_m.segments = 3
_m = ob_poste_de_red.modifiers.new('Normales ponderadas', 'WEIGHTED_NORMAL')
ob_poste_de_red_001.location = (0.0, 0.7745, 0.8363)
_m = ob_poste_de_red_001.modifiers.new('Bordes suaves', 'BEVEL')
_m.width = 0.004
_m.width_pct = 0.004
_m.segments = 3
_m = ob_poste_de_red_001.modifiers.new('Normales ponderadas', 'WEIGHTED_NORMAL')
ob_borde_superior_blanco_de_red.location = (0.0, 0.0, 0.9065)
_m = ob_borde_superior_blanco_de_red.modifiers.new('Bordes suaves', 'BEVEL')
_m.width = 0.002
_m.width_pct = 0.002
_m.segments = 3
_m = ob_borde_superior_blanco_de_red.modifiers.new('Normales ponderadas', 'WEIGHTED_NORMAL')
ob_piso_de_referencia.location = (0.0, 0.0, -0.045)
_m = ob_piso_de_referencia.modifiers.new('Bordes suaves', 'BEVEL')
_m.width = 0.01
_m.width_pct = 0.01
_m.segments = 3
_m = ob_piso_de_referencia.modifiers.new('Normales ponderadas', 'WEIGHTED_NORMAL')

# ---- collection membership
scene.collection.objects.link(ob_tablero_azul_con_l_neas)
scene.collection.objects.link(ob_bastidor_longitudinal)
scene.collection.objects.link(ob_bastidor_transversal_a)
scene.collection.objects.link(ob_bastidor_transversal_b)
scene.collection.objects.link(ob_pata_met_lica)
scene.collection.objects.link(ob_nivelador)
scene.collection.objects.link(ob_pata_met_lica_001)
scene.collection.objects.link(ob_nivelador_001)
scene.collection.objects.link(ob_pata_met_lica_002)
scene.collection.objects.link(ob_nivelador_002)
scene.collection.objects.link(ob_pata_met_lica_003)
scene.collection.objects.link(ob_nivelador_003)
scene.collection.objects.link(ob_red_de_tenis_de_mesa)
scene.collection.objects.link(ob_poste_de_red)
scene.collection.objects.link(ob_poste_de_red_001)
scene.collection.objects.link(ob_borde_superior_blanco_de_red)
scene.collection.objects.link(ob_piso_de_referencia)

# ---- scene / render settings (as saved in the file)
scene.frame_start = 1; scene.frame_end = 250; scene.frame_set(1)
scene.render.engine = 'BLENDER_EEVEE_NEXT'
scene.render.bake_bias = 0.0
scene.render.bake_samples = 0
scene.render.compositor_device = 'GPU'
scene.eevee.use_volume_custom_range = False
scene.eevee.fast_gi_thickness_near = 0.1
scene.eevee.fast_gi_thickness_far = 0.0
scene.eevee.ray_tracing_options.screen_trace_thickness = 0.1
bpy.context.view_layer.update()

# ---- added for rendering (the .blend has no active camera and no usable light): camera, sun
cam_auto = bpy.data.cameras.new('AutoCamera')
cam_auto.lens = 50.0
cam_auto.sensor_width = 36.0
cam_auto.clip_end = 1000.0
ob_auto_camera = bpy.data.objects.new('AutoCamera', cam_auto)
scene.collection.objects.link(ob_auto_camera)
ob_auto_camera.location = (5.99758, -7.19709, 5.21806)
ob_auto_camera.rotation_euler = (1.09748, -7.21219e-08, 0.694738)
scene.camera = ob_auto_camera
light_auto_sun = bpy.data.lights.new('AutoSun', 'SUN')
light_auto_sun.energy = 3.0
light_auto_sun.angle = 0.0523599
ob_auto_sun = bpy.data.objects.new('AutoSun', light_auto_sun)
scene.collection.objects.link(ob_auto_sun)
ob_auto_sun.rotation_euler = (0.872665, 0.174533, 0.523599)
bpy.context.view_layer.update()
